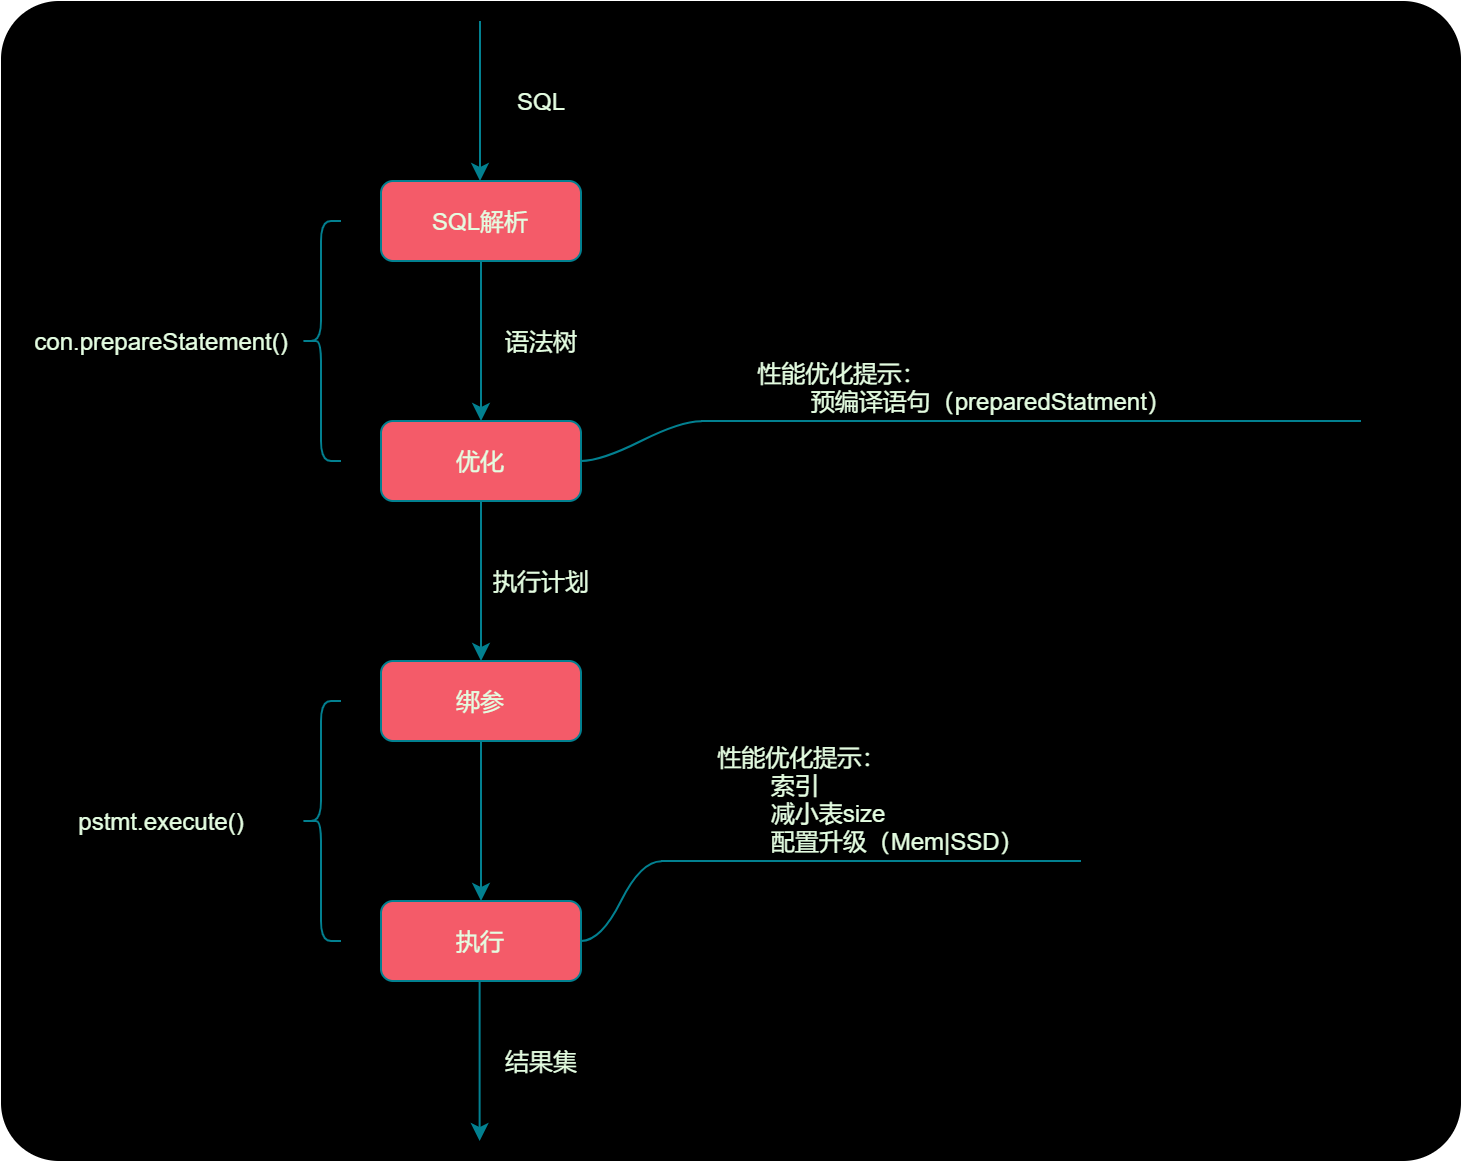

The diagram above was exported from draw.io. Its source (the exported page's mxGraphModel, read from the mxfile embedded in the PNG):
<mxGraphModel dx="1422" dy="964" grid="1" gridSize="10" guides="1" tooltips="1" connect="1" arrows="1" fold="1" page="1" pageScale="1" pageWidth="827" pageHeight="1169" background="#114B5F" math="0" shadow="0">
  <root>
    <mxCell id="0" />
    <mxCell id="1" parent="0" />
    <mxCell id="2" value="" style="shape=ext;double=1;rounded=1;whiteSpace=wrap;html=1;sketch=0;fontColor=#E4FDE1;strokeColor=none;fillColor=#000000;arcSize=5;" vertex="1" parent="1">
      <mxGeometry x="10" y="100" width="730" height="580" as="geometry" />
    </mxCell>
    <mxCell id="3" value="" style="edgeStyle=orthogonalEdgeStyle;curved=0;rounded=1;sketch=0;orthogonalLoop=1;jettySize=auto;html=1;fontColor=#E4FDE1;strokeColor=#028090;fillColor=#F45B69;" edge="1" source="4" target="6" parent="1">
      <mxGeometry relative="1" as="geometry" />
    </mxCell>
    <mxCell id="4" value="SQL解析" style="rounded=1;whiteSpace=wrap;html=1;sketch=0;fontColor=#E4FDE1;strokeColor=#028090;fillColor=#F45B69;" vertex="1" parent="1">
      <mxGeometry x="200" y="190" width="100" height="40" as="geometry" />
    </mxCell>
    <mxCell id="5" value="" style="edgeStyle=orthogonalEdgeStyle;curved=0;rounded=1;sketch=0;orthogonalLoop=1;jettySize=auto;html=1;fontColor=#E4FDE1;strokeColor=#028090;fillColor=#F45B69;" edge="1" source="6" target="8" parent="1">
      <mxGeometry relative="1" as="geometry" />
    </mxCell>
    <mxCell id="6" value="优化" style="rounded=1;whiteSpace=wrap;html=1;sketch=0;fontColor=#E4FDE1;strokeColor=#028090;fillColor=#F45B69;" vertex="1" parent="1">
      <mxGeometry x="200" y="310" width="100" height="40" as="geometry" />
    </mxCell>
    <mxCell id="7" value="" style="edgeStyle=orthogonalEdgeStyle;curved=0;rounded=1;sketch=0;orthogonalLoop=1;jettySize=auto;html=1;fontColor=#E4FDE1;strokeColor=#028090;fillColor=#F45B69;" edge="1" source="8" target="9" parent="1">
      <mxGeometry relative="1" as="geometry" />
    </mxCell>
    <mxCell id="8" value="绑参" style="rounded=1;whiteSpace=wrap;html=1;sketch=0;fontColor=#E4FDE1;strokeColor=#028090;fillColor=#F45B69;" vertex="1" parent="1">
      <mxGeometry x="200" y="430" width="100" height="40" as="geometry" />
    </mxCell>
    <mxCell id="9" value="执行" style="rounded=1;whiteSpace=wrap;html=1;sketch=0;fontColor=#E4FDE1;strokeColor=#028090;fillColor=#F45B69;" vertex="1" parent="1">
      <mxGeometry x="200" y="550" width="100" height="40" as="geometry" />
    </mxCell>
    <mxCell id="10" value="" style="shape=curlyBracket;whiteSpace=wrap;html=1;rounded=1;sketch=0;fontColor=#E4FDE1;strokeColor=#028090;fillColor=#F45B69;" vertex="1" parent="1">
      <mxGeometry x="160" y="210" width="20" height="120" as="geometry" />
    </mxCell>
    <mxCell id="11" value="" style="shape=curlyBracket;whiteSpace=wrap;html=1;rounded=1;sketch=0;fontColor=#E4FDE1;strokeColor=#028090;fillColor=#F45B69;" vertex="1" parent="1">
      <mxGeometry x="160" y="450" width="20" height="120" as="geometry" />
    </mxCell>
    <mxCell id="12" value="con.prepareStatement()" style="text;html=1;align=center;verticalAlign=middle;resizable=0;points=[];autosize=1;strokeColor=none;fillColor=none;fontColor=#E4FDE1;" vertex="1" parent="1">
      <mxGeometry x="20" y="260" width="140" height="20" as="geometry" />
    </mxCell>
    <mxCell id="13" value="pstmt.execute()" style="text;html=1;align=center;verticalAlign=middle;resizable=0;points=[];autosize=1;strokeColor=none;fillColor=none;fontColor=#E4FDE1;" vertex="1" parent="1">
      <mxGeometry x="40" y="500" width="100" height="20" as="geometry" />
    </mxCell>
    <mxCell id="14" value="" style="edgeStyle=orthogonalEdgeStyle;curved=0;rounded=1;sketch=0;orthogonalLoop=1;jettySize=auto;html=1;fontColor=#E4FDE1;strokeColor=#028090;fillColor=#F45B69;" edge="1" parent="1">
      <mxGeometry relative="1" as="geometry">
        <mxPoint x="249.49999999999977" y="110" as="sourcePoint" />
        <mxPoint x="249.49999999999977" y="190" as="targetPoint" />
      </mxGeometry>
    </mxCell>
    <mxCell id="15" value="SQL" style="text;html=1;align=center;verticalAlign=middle;resizable=0;points=[];autosize=1;strokeColor=none;fillColor=none;fontColor=#E4FDE1;" vertex="1" parent="1">
      <mxGeometry x="260" y="140" width="40" height="20" as="geometry" />
    </mxCell>
    <mxCell id="16" value="语法树" style="text;html=1;align=center;verticalAlign=middle;resizable=0;points=[];autosize=1;strokeColor=none;fillColor=none;fontColor=#E4FDE1;" vertex="1" parent="1">
      <mxGeometry x="255" y="260" width="50" height="20" as="geometry" />
    </mxCell>
    <mxCell id="17" value="执行计划" style="text;html=1;align=center;verticalAlign=middle;resizable=0;points=[];autosize=1;strokeColor=none;fillColor=none;fontColor=#E4FDE1;" vertex="1" parent="1">
      <mxGeometry x="250" y="380" width="60" height="20" as="geometry" />
    </mxCell>
    <mxCell id="18" value="" style="edgeStyle=orthogonalEdgeStyle;curved=0;rounded=1;sketch=0;orthogonalLoop=1;jettySize=auto;html=1;fontColor=#E4FDE1;strokeColor=#028090;fillColor=#F45B69;" edge="1" parent="1">
      <mxGeometry relative="1" as="geometry">
        <mxPoint x="249.30999999999995" y="589.9999999999998" as="sourcePoint" />
        <mxPoint x="249.30999999999995" y="669.9999999999998" as="targetPoint" />
      </mxGeometry>
    </mxCell>
    <mxCell id="19" value="结果集" style="text;html=1;align=center;verticalAlign=middle;resizable=0;points=[];autosize=1;strokeColor=none;fillColor=none;fontColor=#E4FDE1;" vertex="1" parent="1">
      <mxGeometry x="255" y="620" width="50" height="20" as="geometry" />
    </mxCell>
    <mxCell id="20" value="&lt;span style=&quot;white-space: pre&quot;&gt;&#09;&lt;/span&gt;性能优化提示：&lt;br&gt;&lt;span style=&quot;white-space: pre&quot;&gt;&#09;&lt;span style=&quot;white-space: pre&quot;&gt;&#09;&lt;/span&gt;&lt;/span&gt;索引&lt;br&gt;&lt;span style=&quot;white-space: pre&quot;&gt;&#09;&lt;span style=&quot;white-space: pre&quot;&gt;&#09;&lt;/span&gt;&lt;/span&gt;减小表size&lt;br&gt;&lt;span style=&quot;white-space: pre&quot;&gt;&#09;&lt;span style=&quot;white-space: pre&quot;&gt;&#09;&lt;/span&gt;&lt;/span&gt;配置升级（Mem|SSD）" style="whiteSpace=wrap;html=1;shape=partialRectangle;top=0;left=0;bottom=1;right=0;points=[[0,1],[1,1]];fillColor=none;align=left;verticalAlign=bottom;routingCenterY=0.5;snapToPoint=1;recursiveResize=0;autosize=1;treeFolding=1;treeMoving=1;newEdgeStyle={&quot;edgeStyle&quot;:&quot;entityRelationEdgeStyle&quot;,&quot;startArrow&quot;:&quot;none&quot;,&quot;endArrow&quot;:&quot;none&quot;,&quot;segment&quot;:10,&quot;curved&quot;:1};rounded=0;sketch=0;fontColor=#E4FDE1;strokeColor=#028090;" vertex="1" parent="1">
      <mxGeometry x="340" y="470" width="210" height="60" as="geometry" />
    </mxCell>
    <mxCell id="21" value="" style="edgeStyle=entityRelationEdgeStyle;startArrow=none;endArrow=none;segment=10;curved=1;rounded=1;sketch=0;fontColor=#E4FDE1;strokeColor=#028090;fillColor=#F45B69;" edge="1" target="20" parent="1">
      <mxGeometry relative="1" as="geometry">
        <mxPoint x="300" y="569.9999999999998" as="sourcePoint" />
      </mxGeometry>
    </mxCell>
    <mxCell id="22" value="&lt;span style=&quot;white-space: pre&quot;&gt;&#09;&lt;/span&gt;性能优化提示：&lt;br&gt;&lt;span style=&quot;white-space: pre&quot;&gt;&#09;&lt;/span&gt;&lt;span style=&quot;white-space: pre&quot;&gt;&#09;&lt;/span&gt;预编译语句（preparedStatment）" style="whiteSpace=wrap;html=1;shape=partialRectangle;top=0;left=0;bottom=1;right=0;points=[[0,1],[1,1]];fillColor=none;align=left;verticalAlign=bottom;routingCenterY=0.5;snapToPoint=1;recursiveResize=0;autosize=1;treeFolding=1;treeMoving=1;newEdgeStyle={&quot;edgeStyle&quot;:&quot;entityRelationEdgeStyle&quot;,&quot;startArrow&quot;:&quot;none&quot;,&quot;endArrow&quot;:&quot;none&quot;,&quot;segment&quot;:10,&quot;curved&quot;:1};rounded=0;sketch=0;fontColor=#E4FDE1;strokeColor=#028090;" vertex="1" parent="1">
      <mxGeometry x="360" y="280" width="330" height="30" as="geometry" />
    </mxCell>
    <mxCell id="23" value="" style="edgeStyle=entityRelationEdgeStyle;startArrow=none;endArrow=none;segment=10;curved=1;rounded=1;sketch=0;fontColor=#E4FDE1;strokeColor=#028090;fillColor=#F45B69;" edge="1" target="22" parent="1">
      <mxGeometry relative="1" as="geometry">
        <mxPoint x="300" y="329.9999999999998" as="sourcePoint" />
      </mxGeometry>
    </mxCell>
  </root>
</mxGraphModel>